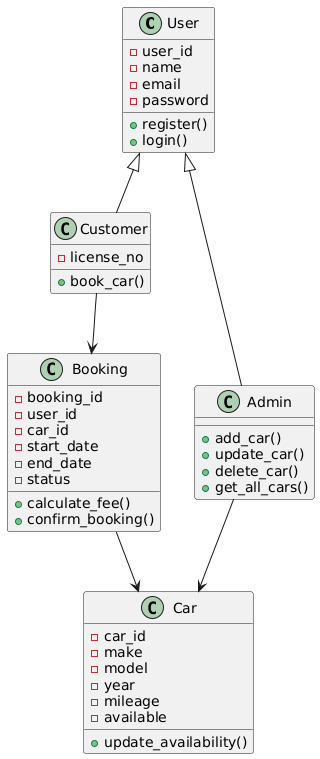

The diagram above was rendered by PlantUML. Its source (embedded in the PNG):
@startuml
class User {
    - user_id
    - name
    - email
    - password
    + register()
    + login()
}

class Customer {
    - license_no
    + book_car()
}

class Admin {
    + add_car()
    + update_car()
    + delete_car()
    + get_all_cars()
}

class Car {
    - car_id
    - make
    - model
    - year
    - mileage
    - available
    + update_availability()
}

class Booking {
    - booking_id
    - user_id
    - car_id
    - start_date
    - end_date
    - status
    + calculate_fee()
    + confirm_booking()
}

User <|-- Customer
User <|-- Admin
Customer --> Booking
Admin --> Car
Booking --> Car
@enduml